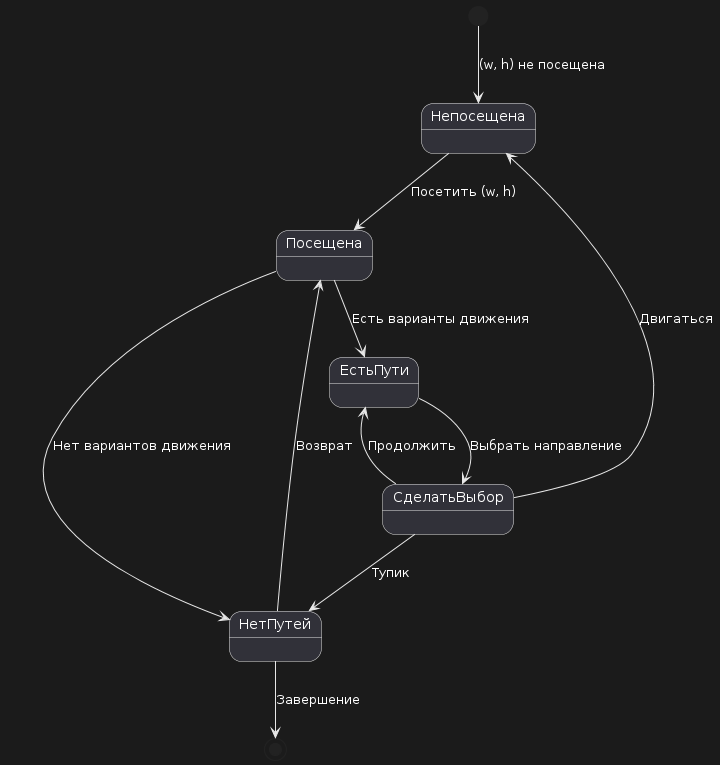

The diagram above was rendered by PlantUML. Its source (embedded in the PNG):
@startuml
[*] --> Непосещена : (w, h) не посещена
Непосещена --> Посещена : Посетить (w, h)
Посещена --> ЕстьПути : Есть варианты движения
Посещена --> НетПутей : Нет вариантов движения
НетПутей --> Посещена : Возврат
НетПутей --> [*] : Завершение
ЕстьПути --> СделатьВыбор : Выбрать направление
СделатьВыбор --> Непосещена : Двигаться
СделатьВыбор --> ЕстьПути : Продолжить
СделатьВыбор --> НетПутей : Тупик
@enduml